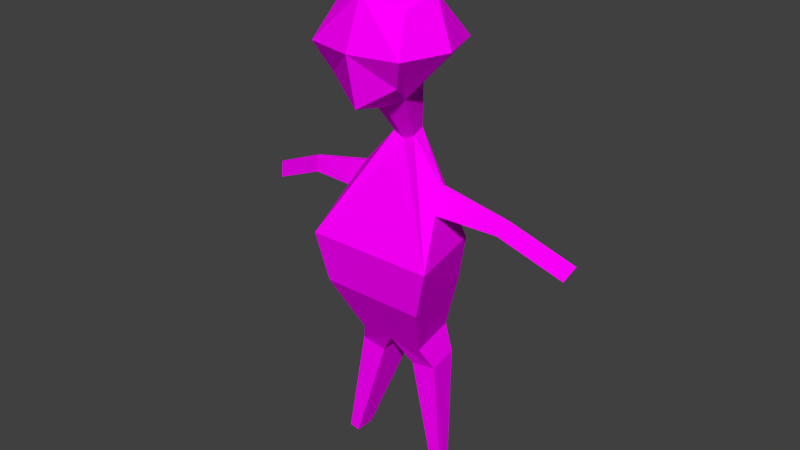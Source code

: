 # Source: humanModel.blend  (saved by Blender 2.77.0; exported with 4.5.12 LTS)
import bpy
from mathutils import Matrix  # noqa: F401  (used for matrix-valued properties, if any)

bpy.ops.wm.read_factory_settings(use_empty=True)
scene = bpy.context.scene
scene.name = 'Scene'

# ---- collections
col_collection_1 = bpy.data.collections.new('Collection 1'); scene.collection.children.link(col_collection_1)

# ---- images (referenced by path relative to the original .blend; pixels are not part of the script)
import os
ASSET_DIR = os.environ.get("B2B_ASSET_DIR", "")  # directory of the original .blend (textures are referenced by path, not embedded)
HERE = os.path.dirname(os.path.abspath(__file__))  # packed textures are extracted next to this script under _unpacked/

def load_image(name, relpath, width, height, colorspace="sRGB"):
    """Load a texture the original file referenced (path relative to the .blend, or extracted next to this script)."""
    p = next((c for c in (os.path.join(HERE, relpath), os.path.join(ASSET_DIR, relpath)) if relpath and os.path.exists(c)), "")
    if p:
        img = bpy.data.images.load(p, check_existing=True)
        img.name = name
    else:  # same state as the original file: an image datablock whose file is absent (Cycles renders it pink)
        img = bpy.data.images.new(name, width, height)
        img.source = "FILE"
        img.filepath = "//" + (relpath or name)
    img.colorspace_settings.name = colorspace
    return img
img_colorpalette_jpg_001 = load_image('colorPalette.jpg.001', 'colorPalette.jpg', 1024, 1024, 'sRGB')

# ---- materials (node trees are filled in below, after node groups)
mat_material = bpy.data.materials.new('Material')
mat_material.alpha_threshold = 0.0
mat_material.roughness = 0.5
mat_material.line_color = (0.0, 0.0, 0.0, 1.0)

# ---- material node trees
mat_material.use_nodes = True; mat_material.node_tree.nodes.clear()
_N = mat_material.node_tree.nodes; _L = mat_material.node_tree.links
n0 = _N.new('ShaderNodeOutputMaterial'); n0.name = 'Material Output'; n0.location = (300, 300)
n1 = _N.new('ShaderNodeBsdfDiffuse'); n1.name = 'Diffuse BSDF'; n1.location = (10, 300)
n2 = _N.new('ShaderNodeTexCoord'); n2.name = 'Texture Coordinate'; n2.location = (120, 149)
n3 = _N.new('ShaderNodeTexImage'); n3.name = 'Image Texture'; n3.location = (367, 136)
n3.width = 140
n3.image = img_colorpalette_jpg_001
_L.new(n1.outputs[0], n0.inputs[0])
_L.new(n2.outputs[2], n3.inputs[0])
_L.new(n3.outputs[0], n1.inputs[0])
n0.is_active_output = True

# ---- world
world_world = bpy.data.worlds.new('World'); scene.world = world_world
world_world.color = (0.05088, 0.05088, 0.05088)
world_world.use_sun_shadow = False
world_world.sun_shadow_jitter_overblur = 0.0
world_world.cycles.sampling_method = 'NONE'
world_world.cycles.sample_map_resolution = 256

# ---- meshes
me_cube = bpy.data.meshes.new('Cube')
me_cube.from_pydata([(0.4031, -0.2835, 1.402), (0.1961, 0.2057, 0.9994), (0.2995, 0.3348, 1.702), (0.2995, 0.4192, 1.162), (0.2995, -0.1192, 1.6), (0.1457, -0.067, 1.05), (0.4031, 0.1197, 1.806), (0.4031, 0.5228, 1.402), (0.541, 0.1197, 1.402), (0.07143, -0.1552, 0.6519), (0.09614, -0.0215, 0.6272), (0.4117, -0.2903, -0.2331), (0.5541, 0.4143, -0.2331), (0.202, -0.3291, -1.131), (0.2888, 0.1404, -1.131), (0.3729, -0.02975, 0.3061), (0.3761, -0.001859, 0.2995), (0.3798, -0.05793, 0.1084), (0.4078, 0.1028, 0.09874), (0.9543, -0.07304, 0.1659), (0.9537, -0.05648, 0.1616), (0.8904, -0.08977, 0.06733), (0.9008, 0.005669, 0.05306), (1.483, -0.1717, -0.07163), (1.482, -0.1552, -0.0759), (1.419, -0.1885, -0.1702), (1.429, -0.09303, -0.1844), (0.319, -0.2646, -1.327), (0.3761, 0.04894, -1.317), (0.1538, -0.3731, -1.355), (0.1538, 0.04894, -1.355), (0.4806, -0.02337, -2.272), (0.5039, 0.1044, -2.268), (0.4132, -0.06759, -2.284), (0.4132, 0.1044, -2.284), (0.3237, -0.3255, -0.6466), (0.4483, 0.3745, -0.6466), (-0.4031, -0.2835, 1.402), (-0.1961, 0.2057, 0.9994), (9.128e-08, -0.2228, 1.704), (9.128e-08, -0.1613, 0.9994), (-0.2995, 0.3348, 1.702), (-0.2995, 0.4192, 1.162), (-0.2995, -0.1192, 1.6), (-0.1457, -0.067, 1.05), (9.128e-08, 0.5228, 0.9696), (9.128e-08, 0.4509, 1.806), (-0.4031, 0.1197, 1.806), (-0.4031, 0.5228, 1.402), (9.128e-08, 0.6113, 1.402), (-0.541, 0.1197, 1.402), (9.128e-08, -0.2835, 1.402), (9.128e-08, 0.2057, 0.8988), (9.128e-08, 0.1197, 2.012), (-0.07143, -0.1552, 0.6519), (-0.09614, -0.0215, 0.6272), (9.128e-08, -0.2015, 0.6272), (9.128e-08, -0.0215, 0.5778), (-0.4117, -0.2903, -0.2331), (-0.5541, 0.4143, -0.2331), (9.128e-08, -0.5568, -0.2331), (9.128e-08, 0.4143, -0.2331), (-0.202, -0.3291, -1.131), (-0.2888, 0.1404, -1.131), (9.128e-08, -0.4916, -1.131), (9.128e-08, 0.1404, -1.131), (-0.3729, -0.02975, 0.3061), (-0.3761, -0.001859, 0.2995), (-0.3798, -0.05793, 0.1084), (-0.4078, 0.1028, 0.09874), (-0.9543, -0.07304, 0.1659), (-0.9537, -0.05648, 0.1616), (-0.8904, -0.08977, 0.06733), (-0.9008, 0.005669, 0.05306), (-1.483, -0.1717, -0.07163), (-1.482, -0.1552, -0.0759), (-1.419, -0.1885, -0.1702), (-1.429, -0.09303, -0.1844), (-0.319, -0.2646, -1.327), (-0.3761, 0.04894, -1.317), (-0.1538, -0.3731, -1.355), (-0.1538, 0.04894, -1.355), (-0.4806, -0.02337, -2.272), (-0.5039, 0.1044, -2.268), (-0.4132, -0.06759, -2.284), (-0.4132, 0.1044, -2.284), (-0.3237, -0.3255, -0.6466), (-0.4483, 0.3745, -0.6466), (9.128e-08, 0.3745, -0.6466), (9.128e-08, -0.5587, -0.6466)], [], [(0, 51, 40, 5), (4, 39, 51, 0), (2, 6, 8, 7), (6, 4, 0, 8), (46, 2, 7, 49), (7, 8, 1, 3), (52, 45, 3, 1), (8, 0, 5, 1), (49, 7, 3, 45), (4, 6, 53, 39), (6, 2, 46, 53), (57, 10, 12, 61), (9, 56, 60, 11), (5, 40, 56, 9), (1, 5, 9, 10), (52, 1, 10, 57), (36, 35, 13, 14), (11, 12, 18, 17), (64, 65, 30, 29), (35, 89, 64, 13), (88, 36, 14, 65), (18, 16, 20, 22), (9, 11, 17, 15), (10, 9, 15, 16), (12, 10, 16, 18), (21, 22, 26, 25), (17, 18, 22, 21), (15, 17, 21, 19), (16, 15, 19, 20), (24, 23, 25, 26), (19, 21, 25, 23), (20, 19, 23, 24), (22, 20, 24, 26), (29, 30, 34, 33), (65, 14, 28, 30), (14, 13, 27, 28), (13, 64, 29, 27), (33, 34, 32, 31), (27, 29, 33, 31), (30, 28, 32, 34), (28, 27, 31, 32), (61, 12, 36, 88), (11, 60, 89, 35), (12, 11, 35, 36), (37, 44, 40, 51), (43, 37, 51, 39), (41, 48, 50, 47), (47, 50, 37, 43), (46, 49, 48, 41), (48, 42, 38, 50), (52, 38, 42, 45), (50, 38, 44, 37), (49, 45, 42, 48), (43, 39, 53, 47), (47, 53, 46, 41), (57, 61, 59, 55), (54, 58, 60, 56), (44, 54, 56, 40), (38, 55, 54, 44), (52, 57, 55, 38), (87, 63, 62, 86), (58, 68, 69, 59), (64, 80, 81, 65), (86, 62, 64, 89), (88, 65, 63, 87), (69, 73, 71, 67), (54, 66, 68, 58), (55, 67, 66, 54), (59, 69, 67, 55), (72, 76, 77, 73), (68, 72, 73, 69), (66, 70, 72, 68), (67, 71, 70, 66), (75, 77, 76, 74), (70, 74, 76, 72), (71, 75, 74, 70), (73, 77, 75, 71), (80, 84, 85, 81), (65, 81, 79, 63), (63, 79, 78, 62), (62, 78, 80, 64), (84, 82, 83, 85), (78, 82, 84, 80), (81, 85, 83, 79), (79, 83, 82, 78), (61, 88, 87, 59), (58, 86, 89, 60), (59, 87, 86, 58)])
_uv = me_cube.uv_layers.new(name='UVMap')
_uv.uv.foreach_set('vector', [0.0, 0.0, 0.0, 0.0, 0.0, 0.0, 0.0, 0.0, 0.0, 0.0, 0.0, 0.0, 0.0, 0.0, 0.0, 0.0, 0.0, 0.0, 0.0, 0.0, 0.0, 0.0, 0.0, 0.0, 0.0, 0.0, 0.0, 0.0, 0.0, 0.0, 0.0, 0.0, 0.0, 0.0, 0.0, 0.0, 0.0, 0.0, 0.0, 0.0, 0.0, 0.0, 0.0, 0.0, 0.0, 0.0, 0.0, 0.0, 0.0, 0.0, 0.0, 0.0, 0.0, 0.0, 0.0, 0.0, 0.0, 0.0, 0.0, 0.0, 0.0, 0.0, 0.0, 0.0, 0.0, 0.0, 0.0, 0.0, 0.0, 0.0, 0.0, 0.0, 0.0, 0.0, 0.0, 0.0, 0.0, 0.0, 0.0, 0.0, 0.0, 0.0, 0.0, 0.0, 0.0, 0.0, 0.0, 0.0, 0.0, 0.0, 0.0, 0.0, 0.0, 0.0, 0.0, 0.0, 0.0, 0.0, 0.0, 0.0, 0.0, 0.0, 0.0, 0.0, 0.0, 0.0, 0.0, 0.0, 0.0, 0.0, 0.0, 0.0, 0.0, 0.0, 0.0, 0.0, 0.0, 0.0, 0.0, 0.0, 0.0, 0.0, 0.0, 0.0, 0.0, 0.0, 0.0, 0.0, 0.0, 0.0, 0.0, 0.0, 0.0, 0.0, 0.0, 0.0, 0.0, 0.0, 0.0, 0.0, 0.0, 0.0, 0.0, 0.0, 0.0, 0.0, 0.0, 0.0, 0.0, 0.0, 0.0, 0.0, 0.0, 0.0, 0.0, 0.0, 0.0, 0.0, 0.0, 0.0, 0.0, 0.0, 0.0, 0.0, 0.0, 0.0, 0.0, 0.0, 0.0, 0.0, 0.0, 0.0, 0.0, 0.0, 0.0, 0.0, 0.0, 0.0, 0.0, 0.0, 0.0, 0.0, 0.0, 0.0, 0.0, 0.0, 0.0, 0.0, 0.0, 0.0, 0.0, 0.0, 0.0, 0.0, 0.0, 0.0, 0.0, 0.0, 0.0, 0.0, 0.0, 0.0, 0.0, 0.0, 0.0, 0.0, 0.0, 0.0, 0.0, 0.0, 0.0, 0.0, 0.0, 0.0, 0.0, 0.0, 0.0, 0.0, 0.0, 0.0, 0.0, 0.0, 0.0, 0.0, 0.0, 0.0, 0.0, 0.0, 0.0, 0.0, 0.0, 0.0, 0.0, 0.0, 0.0, 0.0, 0.0, 0.0, 0.0, 0.0, 0.0, 0.0, 0.0, 0.0, 0.0, 0.0, 0.0, 0.0, 0.0, 0.0, 0.0, 0.0, 0.0, 0.0, 0.0, 0.0, 0.0, 0.0, 0.0, 0.0, 0.0, 0.0, 0.0, 0.0, 0.0, 0.0, 0.0, 0.0, 0.0, 0.0, 0.0, 0.0, 0.0, 0.0, 0.0, 0.0, 0.0, 0.0, 0.0, 0.0, 0.0, 0.0, 0.0, 0.0, 0.0, 0.0, 0.0, 0.0, 0.0, 0.0, 0.0, 0.0, 0.0, 0.0, 0.0, 0.0, 0.0, 0.0, 0.0, 0.0, 0.0, 0.0, 0.0, 0.0, 0.0, 0.0, 0.0, 0.0, 0.0, 0.0, 0.0, 0.0, 0.0, 0.0, 0.0, 0.0, 0.0, 0.0, 0.0, 0.0, 0.0, 0.0, 0.0, 0.0, 0.0, 0.0, 0.0, 0.0, 0.0, 0.0, 0.0, 0.0, 0.0, 0.0, 0.0, 0.0, 0.0, 0.0, 0.0, 0.0, 0.0, 0.0, 0.0, 0.0, 0.0, 0.0, 0.0, 0.0, 0.0, 0.0, 0.0, 0.0, 0.0, 0.0, 0.0, 0.0, 0.0, 0.0, 0.0, 0.0, 0.0, 0.0, 0.0, 0.0, 0.0, 0.0, 0.0, 0.0, 0.0, 0.0, 0.0, 0.0, 0.0, 0.0, 0.0, 0.0, 0.0, 0.0, 0.0, 0.0, 0.0, 0.0, 0.0, 0.0, 0.0, 0.0, 0.0, 0.0, 0.0, 0.0, 0.0, 0.0, 0.0, 0.0, 0.0, 0.0, 0.0, 0.0, 0.0, 0.0, 0.0, 0.0, 0.0, 0.0, 0.0, 0.0, 0.0, 0.0, 0.0, 0.0, 0.0, 0.0, 0.0, 0.0, 0.0, 0.0, 0.0, 0.0, 0.0, 0.0, 0.0, 0.0, 0.0, 0.0, 0.0, 0.0, 0.0, 0.0, 0.0, 0.0, 0.0, 0.0, 0.0, 0.0, 0.0, 0.0, 0.0, 0.0, 0.0, 0.0, 0.0, 0.0, 0.0, 0.0, 0.0, 0.0, 0.0, 0.0, 0.0, 0.0, 0.0, 0.0, 0.0, 0.0, 0.0, 0.0, 0.0, 0.0, 0.0, 0.0, 0.0, 0.0, 0.0, 0.0, 0.0, 0.0, 0.0, 0.0, 0.0, 0.0, 0.0, 0.0, 0.0, 0.0, 0.0, 0.0, 0.0, 0.0, 0.0, 0.0, 0.0, 0.0, 0.0, 0.0, 0.0, 0.0, 0.0, 0.0, 0.0, 0.0, 0.0, 0.0, 0.0, 0.0, 0.0, 0.0, 0.0, 0.0, 0.0, 0.0, 0.0, 0.0, 0.0, 0.0, 0.0, 0.0, 0.0, 0.0, 0.0, 0.0, 0.0, 0.0, 0.0, 0.0, 0.0, 0.0, 0.0, 0.0, 0.0, 0.0, 0.0, 0.0, 0.0, 0.0, 0.0, 0.0, 0.0, 0.0, 0.0, 0.0, 0.0, 0.0, 0.0, 0.0, 0.0, 0.0, 0.0, 0.0, 0.0, 0.0, 0.0, 0.0, 0.0, 0.0, 0.0, 0.0, 0.0, 0.0, 0.0, 0.0, 0.0, 0.0, 0.0, 0.0, 0.0, 0.0, 0.0, 0.0, 0.0, 0.0, 0.0, 0.0, 0.0, 0.0, 0.0, 0.0, 0.0, 0.0, 0.0, 0.0, 0.0, 0.0, 0.0, 0.0, 0.0, 0.0, 0.0, 0.0, 0.0, 0.0, 0.0, 0.0, 0.0, 0.0, 0.0, 0.0, 0.0, 0.0, 0.0, 0.0, 0.0, 0.0, 0.0, 0.0, 0.0, 0.0, 0.0, 0.0, 0.0, 0.0, 0.0, 0.0, 0.0, 0.0, 0.0, 0.0, 0.0, 0.0, 0.0, 0.0, 0.0, 0.0, 0.0, 0.0, 0.0, 0.0, 0.0, 0.0, 0.0, 0.0, 0.0, 0.0, 0.0, 0.0, 0.0, 0.0, 0.0, 0.0, 0.0, 0.0, 0.0, 0.0, 0.0, 0.0, 0.0, 0.0, 0.0, 0.0, 0.0, 0.0, 0.0, 0.0, 0.0, 0.0, 0.0, 0.0, 0.0, 0.0, 0.0, 0.0, 0.0, 0.0, 0.0, 0.0, 0.0, 0.0, 0.0, 0.0, 0.0, 0.0, 0.0, 0.0, 0.0, 0.0, 0.0, 0.0, 0.0, 0.0, 0.0, 0.0, 0.0, 0.0, 0.0, 0.0, 0.0, 0.0, 0.0, 0.0, 0.0, 0.0, 0.0, 0.0, 0.0, 0.0, 0.0, 0.0, 0.0, 0.0, 0.0, 0.0, 0.0, 0.0, 0.0, 0.0, 0.0, 0.0, 0.0, 0.0, 0.0, 0.0, 0.0, 0.0, 0.0, 0.0])
me_cube.materials.append(mat_material)
me_cube.use_remesh_preserve_volume = False
me_cube.use_remesh_preserve_attributes = False
me_cube.use_mirror_vertex_groups = False
me_cube.update()
arm_armature_001 = bpy.data.armatures.new('Armature.001')  # bones are not reproduced

# ---- objects
ob_armature = bpy.data.objects.new('Armature', arm_armature_001)
ob_cube = bpy.data.objects.new('Cube', me_cube)

# ---- transforms, parenting, visibility, modifiers, constraints
ob_armature.location = (0.0, 0.0, 0.2786)
ob_armature.scale = (0.663, 0.663, 0.663)
ob_armature.hide_viewport = True
ob_armature.show_in_front = True
ob_armature.lineart.crease_threshold = 0.0
ob_cube.parent = ob_armature
ob_cube.matrix_parent_inverse = Matrix(((1.508, 0.0, 0.0, 0.0), (0.0, 1.508, 0.0, 0.0), (0.0, 0.0, 1.508, -0.4203), (0.0, 0.0, 0.0, 1.0)))
ob_cube.location = (7.05e-08, 0.0528, 1.02)
ob_cube.rotation_euler = (0.0, -0.0, 3.142)
ob_cube.scale = (0.417, 0.417, 0.417)
ob_cube.lock_rotations_4d = False
ob_cube.empty_display_type = 'ARROWS'
ob_cube.lineart.crease_threshold = 0.0
_vg = ob_cube.vertex_groups.new(name='Torso')
for _i, _w in zip([11, 12, 13, 14, 17, 18, 27, 29, 30, 35, 36, 58, 59, 60, 61, 62, 63, 64, 65, 68, 69, 78, 80, 81, 86, 87, 88, 89], [0.7512, 0.4633, 0.5914, 0.03864, 0.06794, 0.08897, 0.1261, 0.1799, 0.0629, 0.8784, 0.7201, 0.7525, 0.4652, 0.8549, 0.5022, 0.5966, 0.07161, 0.6313, 0.7032, 0.07251, 0.09252, 0.1323, 0.1863, 0.07396, 0.8796, 0.7244, 0.8442, 0.8934]): _vg.add([_i], _w, 'REPLACE')
_vg = ob_cube.vertex_groups.new(name='Chest')
for _i, _w in zip([12, 18, 36, 59, 61, 69, 87, 88], [0.3249, 0.04902, 0.08668, 0.3255, 0.442, 0.0511, 0.08695, 0.0666]): _vg.add([_i], _w, 'REPLACE')
_vg = ob_cube.vertex_groups.new(name='Arm.R')
for _i, _w in zip([55, 58, 59, 60, 66, 67, 68, 69, 70, 71, 72, 73, 86, 87], [0.03194, 0.2337, 0.2424, 0.0377, 0.9431, 0.9464, 0.8965, 0.8442, 0.9874, 0.9883, 0.9946, 0.9984, 0.03724, 0.05696]): _vg.add([_i], _w, 'REPLACE')
_vg = ob_cube.vertex_groups.new(name='Hand.R')
for _i, _w in zip([74, 75, 76, 77], [0.985, 0.9823, 0.9804, 0.9888]): _vg.add([_i], _w, 'REPLACE')
_vg = ob_cube.vertex_groups.new(name='Neck')
for _i, _w in zip([1, 3, 9, 10, 15, 16, 38, 40, 42, 45, 52, 54, 55, 56, 57, 60, 66, 67], [0.03143, 0.02366, 0.9646, 0.9507, 0.04506, 0.03875, 0.03142, 0.02592, 0.02365, 0.01799, 0.124, 0.9646, 0.9505, 0.9616, 0.9984, 0.01976, 0.03842, 0.03166]): _vg.add([_i], _w, 'REPLACE')
_vg = ob_cube.vertex_groups.new(name='Head')
for _i, _w in zip([0, 1, 2, 3, 4, 5, 6, 7, 8, 37, 38, 39, 40, 41, 42, 43, 44, 45, 46, 47, 48, 49, 50, 51, 52, 53], [0.9963, 0.9575, 0.9977, 0.9616, 0.9982, 0.9777, 0.9986, 0.9912, 0.9938, 0.9963, 0.9575, 0.9989, 0.9608, 0.9977, 0.9616, 0.9982, 0.9777, 0.9646, 0.9986, 0.9986, 0.9912, 0.9918, 0.9938, 0.9951, 0.8712, 0.9995]): _vg.add([_i], _w, 'REPLACE')
_vg = ob_cube.vertex_groups.new(name='Arm.L')
for _i, _w in zip([10, 11, 12, 15, 16, 17, 18, 19, 20, 21, 22, 35, 36, 60], [0.03157, 0.2352, 0.2442, 0.9396, 0.9426, 0.9024, 0.8485, 0.9869, 0.9879, 0.9948, 0.9989, 0.03776, 0.05726, 0.03827]): _vg.add([_i], _w, 'REPLACE')
_vg = ob_cube.vertex_groups.new(name='Hand.L')
for _i, _w in zip([23, 24, 25, 26], [0.9875, 0.9851, 0.9831, 0.9916]): _vg.add([_i], _w, 'REPLACE')
_vg = ob_cube.vertex_groups.new(name='UpperLeg.R')
for _i, _w in zip([13, 29, 62, 63, 64, 65, 78, 79, 80, 81, 86, 87, 88, 89], [0.03073, 0.0164, 0.3503, 0.9156, 0.1771, 0.1428, 0.821, 0.9979, 0.7593, 0.8928, 0.06059, 0.1363, 0.02298, 0.01979]): _vg.add([_i], _w, 'REPLACE')
_vg = ob_cube.vertex_groups.new(name='LowerLeg.R')
for _i, _w in zip([78, 82, 83, 84, 85], [0.008732, 0.9896, 0.9977, 0.9764, 0.9972]): _vg.add([_i], _w, 'REPLACE')
_vg = ob_cube.vertex_groups.new(name='UpperLeg.L')
for _i, _w in zip([13, 14, 27, 28, 29, 30, 35, 36, 62, 64, 65, 80, 88, 89], [0.3572, 0.9479, 0.8293, 0.9962, 0.7685, 0.909, 0.06198, 0.1412, 0.03338, 0.1801, 0.1478, 0.01982, 0.02576, 0.02116]): _vg.add([_i], _w, 'REPLACE')
_vg = ob_cube.vertex_groups.new(name='LowerLeg.L')
for _i, _w in zip([27, 31, 32, 33, 34], [0.007023, 0.9901, 0.9964, 0.9782, 0.9981]): _vg.add([_i], _w, 'REPLACE')
_vg = ob_cube.vertex_groups.new(name='Floor')
_m = ob_cube.modifiers.new('Armature', 'ARMATURE')
_m.object = ob_armature

# ---- collection membership
col_collection_1.objects.link(ob_armature)
col_collection_1.objects.link(ob_cube)

# ---- scene / render settings (as saved in the file)
scene.frame_start = 1; scene.frame_end = 250; scene.frame_set(0)
scene.render.engine = 'CYCLES'
scene.render.resolution_percentage = 50
scene.render.dither_intensity = 0.0
scene.cycles.use_denoising = False
scene.cycles.samples = 10
scene.cycles.sampling_pattern = 'TABULATED_SOBOL'
scene.cycles.light_sampling_threshold = 0.0
scene.cycles.use_adaptive_sampling = False
scene.cycles.use_light_tree = False
scene.cycles.blur_glossy = 0.0
scene.cycles.pixel_filter_type = 'GAUSSIAN'
scene.cycles.sample_clamp_indirect = 0.0
scene.view_settings.view_transform = 'Standard'
bpy.context.view_layer.update()

# ---- added for rendering (the .blend has no active camera and no usable light): camera, sun
cam_auto = bpy.data.cameras.new('AutoCamera')
cam_auto.lens = 50.0
cam_auto.sensor_width = 36.0
cam_auto.clip_end = 1000.0
ob_auto_camera = bpy.data.objects.new('AutoCamera', cam_auto)
scene.collection.objects.link(ob_auto_camera)
ob_auto_camera.location = (2.06949, -2.44188, 2.61722)
ob_auto_camera.rotation_euler = (1.09748, -7.21219e-08, 0.694738)
scene.camera = ob_auto_camera
light_auto_sun = bpy.data.lights.new('AutoSun', 'SUN')
light_auto_sun.energy = 3.0
light_auto_sun.angle = 0.0523599
ob_auto_sun = bpy.data.objects.new('AutoSun', light_auto_sun)
scene.collection.objects.link(ob_auto_sun)
ob_auto_sun.rotation_euler = (0.872665, 0.174533, 0.523599)
bpy.context.view_layer.update()
